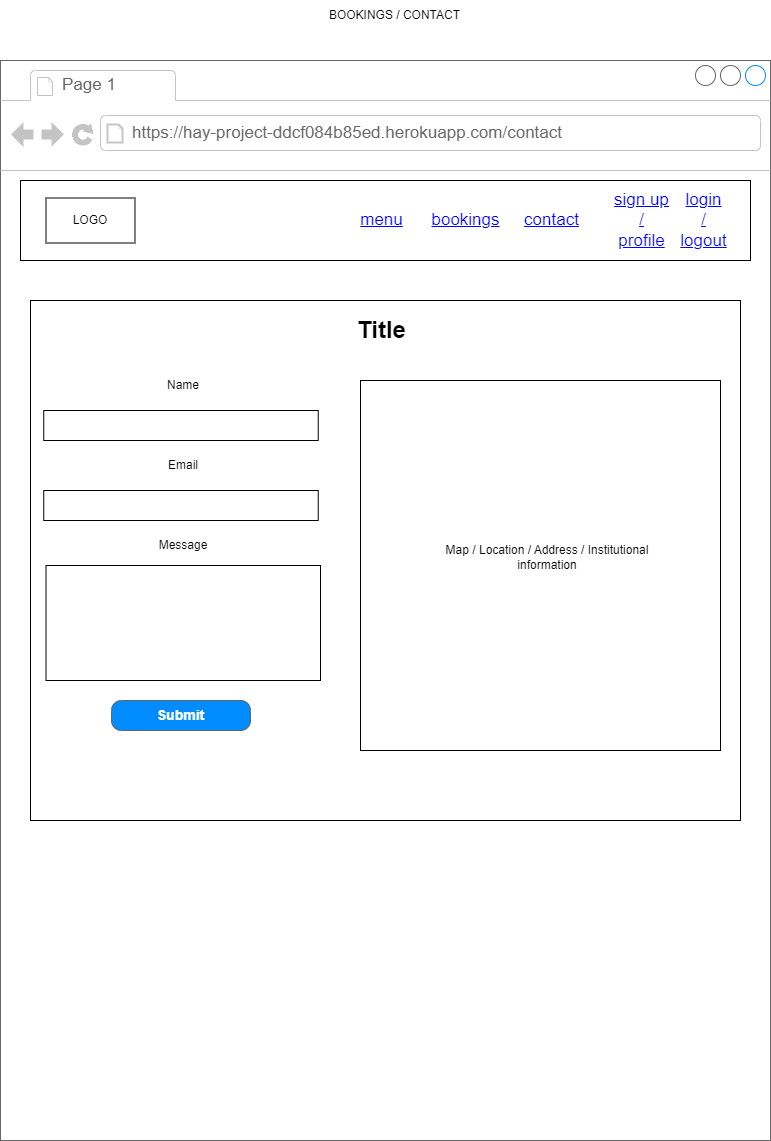

The diagram above was exported from draw.io. Its source (the exported page's mxGraphModel, read from the mxfile embedded in the PNG):
<mxGraphModel dx="1434" dy="780" grid="1" gridSize="10" guides="1" tooltips="1" connect="1" arrows="1" fold="1" page="1" pageScale="1" pageWidth="827" pageHeight="1169" math="0" shadow="0">
  <root>
    <mxCell id="0" />
    <mxCell id="1" parent="0" />
    <mxCell id="oQXb9wqAg6sklvzzZOpB-2" value="" style="strokeWidth=1;shadow=0;dashed=0;align=center;html=1;shape=mxgraph.mockup.containers.browserWindow;rSize=0;strokeColor=#666666;strokeColor2=#008cff;strokeColor3=#c4c4c4;mainText=,;recursiveResize=0;" vertex="1" parent="1">
      <mxGeometry x="29" y="80" width="770" height="1080" as="geometry" />
    </mxCell>
    <mxCell id="oQXb9wqAg6sklvzzZOpB-49" value="" style="rounded=0;whiteSpace=wrap;html=1;" vertex="1" parent="oQXb9wqAg6sklvzzZOpB-2">
      <mxGeometry x="30" y="240" width="710" height="520" as="geometry" />
    </mxCell>
    <mxCell id="oQXb9wqAg6sklvzzZOpB-3" value="Page 1" style="strokeWidth=1;shadow=0;dashed=0;align=center;html=1;shape=mxgraph.mockup.containers.anchor;fontSize=17;fontColor=#666666;align=left;whiteSpace=wrap;" vertex="1" parent="oQXb9wqAg6sklvzzZOpB-2">
      <mxGeometry x="60" y="12" width="110" height="26" as="geometry" />
    </mxCell>
    <mxCell id="oQXb9wqAg6sklvzzZOpB-4" value="https://hay-project-ddcf084b85ed.herokuapp.com/contact" style="strokeWidth=1;shadow=0;dashed=0;align=center;html=1;shape=mxgraph.mockup.containers.anchor;rSize=0;fontSize=17;fontColor=#666666;align=left;" vertex="1" parent="oQXb9wqAg6sklvzzZOpB-2">
      <mxGeometry x="130" y="60" width="250" height="26" as="geometry" />
    </mxCell>
    <mxCell id="oQXb9wqAg6sklvzzZOpB-6" value="" style="rounded=0;whiteSpace=wrap;html=1;" vertex="1" parent="oQXb9wqAg6sklvzzZOpB-2">
      <mxGeometry x="20" y="120" width="730" height="80" as="geometry" />
    </mxCell>
    <mxCell id="oQXb9wqAg6sklvzzZOpB-8" value="menu" style="shape=rectangle;strokeColor=none;fillColor=none;linkText=;fontSize=17;fontColor=#0000ff;fontStyle=4;html=1;align=center;" vertex="1" parent="oQXb9wqAg6sklvzzZOpB-2">
      <mxGeometry x="341" y="145" width="79" height="30" as="geometry" />
    </mxCell>
    <mxCell id="oQXb9wqAg6sklvzzZOpB-14" value="login&lt;div&gt;/&lt;/div&gt;&lt;div&gt;logout&lt;/div&gt;" style="shape=rectangle;strokeColor=none;fillColor=none;linkText=;fontSize=17;fontColor=#0000ff;fontStyle=4;html=1;align=center;" vertex="1" parent="oQXb9wqAg6sklvzzZOpB-2">
      <mxGeometry x="671" y="145" width="64.5" height="30" as="geometry" />
    </mxCell>
    <mxCell id="oQXb9wqAg6sklvzzZOpB-13" value="bookings" style="shape=rectangle;strokeColor=none;fillColor=none;linkText=;fontSize=17;fontColor=#0000ff;fontStyle=4;html=1;align=center;" vertex="1" parent="oQXb9wqAg6sklvzzZOpB-2">
      <mxGeometry x="420" y="145" width="89" height="30" as="geometry" />
    </mxCell>
    <mxCell id="oQXb9wqAg6sklvzzZOpB-12" value="contact" style="shape=rectangle;strokeColor=none;fillColor=none;linkText=;fontSize=17;fontColor=#0000ff;fontStyle=4;html=1;align=center;" vertex="1" parent="oQXb9wqAg6sklvzzZOpB-2">
      <mxGeometry x="511" y="145" width="80" height="30" as="geometry" />
    </mxCell>
    <mxCell id="oQXb9wqAg6sklvzzZOpB-11" value="sign up&lt;div&gt;/&lt;/div&gt;&lt;div&gt;profile&lt;/div&gt;" style="shape=rectangle;strokeColor=none;fillColor=none;linkText=;fontSize=17;fontColor=#0000ff;fontStyle=4;html=1;align=center;" vertex="1" parent="oQXb9wqAg6sklvzzZOpB-2">
      <mxGeometry x="611" y="145" width="60" height="30" as="geometry" />
    </mxCell>
    <mxCell id="oQXb9wqAg6sklvzzZOpB-17" value="" style="verticalLabelPosition=bottom;verticalAlign=top;html=1;shape=mxgraph.basic.rect;fillColor2=none;strokeWidth=1;size=20;indent=5;" vertex="1" parent="oQXb9wqAg6sklvzzZOpB-2">
      <mxGeometry x="45.5" y="137.5" width="89" height="45" as="geometry" />
    </mxCell>
    <mxCell id="oQXb9wqAg6sklvzzZOpB-20" value="LOGO" style="text;html=1;align=center;verticalAlign=middle;whiteSpace=wrap;rounded=0;" vertex="1" parent="oQXb9wqAg6sklvzzZOpB-2">
      <mxGeometry x="60" y="145" width="60" height="30" as="geometry" />
    </mxCell>
    <mxCell id="oQXb9wqAg6sklvzzZOpB-71" value="&lt;font style=&quot;font-size: 14px;&quot;&gt;Submit&lt;/font&gt;" style="strokeWidth=1;shadow=0;dashed=0;align=center;html=1;shape=mxgraph.mockup.buttons.button;strokeColor=#666666;fontColor=#ffffff;mainText=;buttonStyle=round;fontSize=17;fontStyle=1;fillColor=#008cff;whiteSpace=wrap;" vertex="1" parent="oQXb9wqAg6sklvzzZOpB-2">
      <mxGeometry x="111" y="640" width="139" height="30" as="geometry" />
    </mxCell>
    <mxCell id="oQXb9wqAg6sklvzzZOpB-73" value="" style="rounded=0;whiteSpace=wrap;html=1;" vertex="1" parent="oQXb9wqAg6sklvzzZOpB-2">
      <mxGeometry x="43.25" y="350" width="274.5" height="30" as="geometry" />
    </mxCell>
    <mxCell id="oQXb9wqAg6sklvzzZOpB-88" value="" style="rounded=0;whiteSpace=wrap;html=1;" vertex="1" parent="oQXb9wqAg6sklvzzZOpB-2">
      <mxGeometry x="43.25" y="430" width="274.5" height="30" as="geometry" />
    </mxCell>
    <mxCell id="oQXb9wqAg6sklvzzZOpB-89" value="" style="rounded=0;whiteSpace=wrap;html=1;" vertex="1" parent="oQXb9wqAg6sklvzzZOpB-2">
      <mxGeometry x="45.5" y="505" width="274.5" height="115" as="geometry" />
    </mxCell>
    <mxCell id="oQXb9wqAg6sklvzzZOpB-90" value="Title" style="text;strokeColor=none;fillColor=none;html=1;fontSize=24;fontStyle=1;verticalAlign=middle;align=center;" vertex="1" parent="oQXb9wqAg6sklvzzZOpB-2">
      <mxGeometry x="330.5" y="250" width="100" height="40" as="geometry" />
    </mxCell>
    <mxCell id="oQXb9wqAg6sklvzzZOpB-91" value="Name" style="text;html=1;align=center;verticalAlign=middle;whiteSpace=wrap;rounded=0;" vertex="1" parent="oQXb9wqAg6sklvzzZOpB-2">
      <mxGeometry x="152.75" y="310" width="60" height="30" as="geometry" />
    </mxCell>
    <mxCell id="oQXb9wqAg6sklvzzZOpB-92" value="Email" style="text;html=1;align=center;verticalAlign=middle;whiteSpace=wrap;rounded=0;" vertex="1" parent="oQXb9wqAg6sklvzzZOpB-2">
      <mxGeometry x="152.75" y="390" width="60" height="30" as="geometry" />
    </mxCell>
    <mxCell id="oQXb9wqAg6sklvzzZOpB-93" value="Message" style="text;html=1;align=center;verticalAlign=middle;whiteSpace=wrap;rounded=0;" vertex="1" parent="oQXb9wqAg6sklvzzZOpB-2">
      <mxGeometry x="152.75" y="470" width="60" height="30" as="geometry" />
    </mxCell>
    <mxCell id="oQXb9wqAg6sklvzzZOpB-94" value="" style="rounded=0;whiteSpace=wrap;html=1;" vertex="1" parent="oQXb9wqAg6sklvzzZOpB-2">
      <mxGeometry x="360" y="320" width="360" height="370" as="geometry" />
    </mxCell>
    <mxCell id="oQXb9wqAg6sklvzzZOpB-95" value="Map / Location / Address / Institutional information" style="text;html=1;align=center;verticalAlign=middle;whiteSpace=wrap;rounded=0;" vertex="1" parent="oQXb9wqAg6sklvzzZOpB-2">
      <mxGeometry x="427" y="377" width="240" height="240" as="geometry" />
    </mxCell>
    <mxCell id="oQXb9wqAg6sklvzzZOpB-5" value="BOOKINGS / CONTACT&amp;nbsp;" style="text;html=1;align=center;verticalAlign=middle;whiteSpace=wrap;rounded=0;" vertex="1" parent="1">
      <mxGeometry x="200" y="20" width="450" height="30" as="geometry" />
    </mxCell>
  </root>
</mxGraphModel>